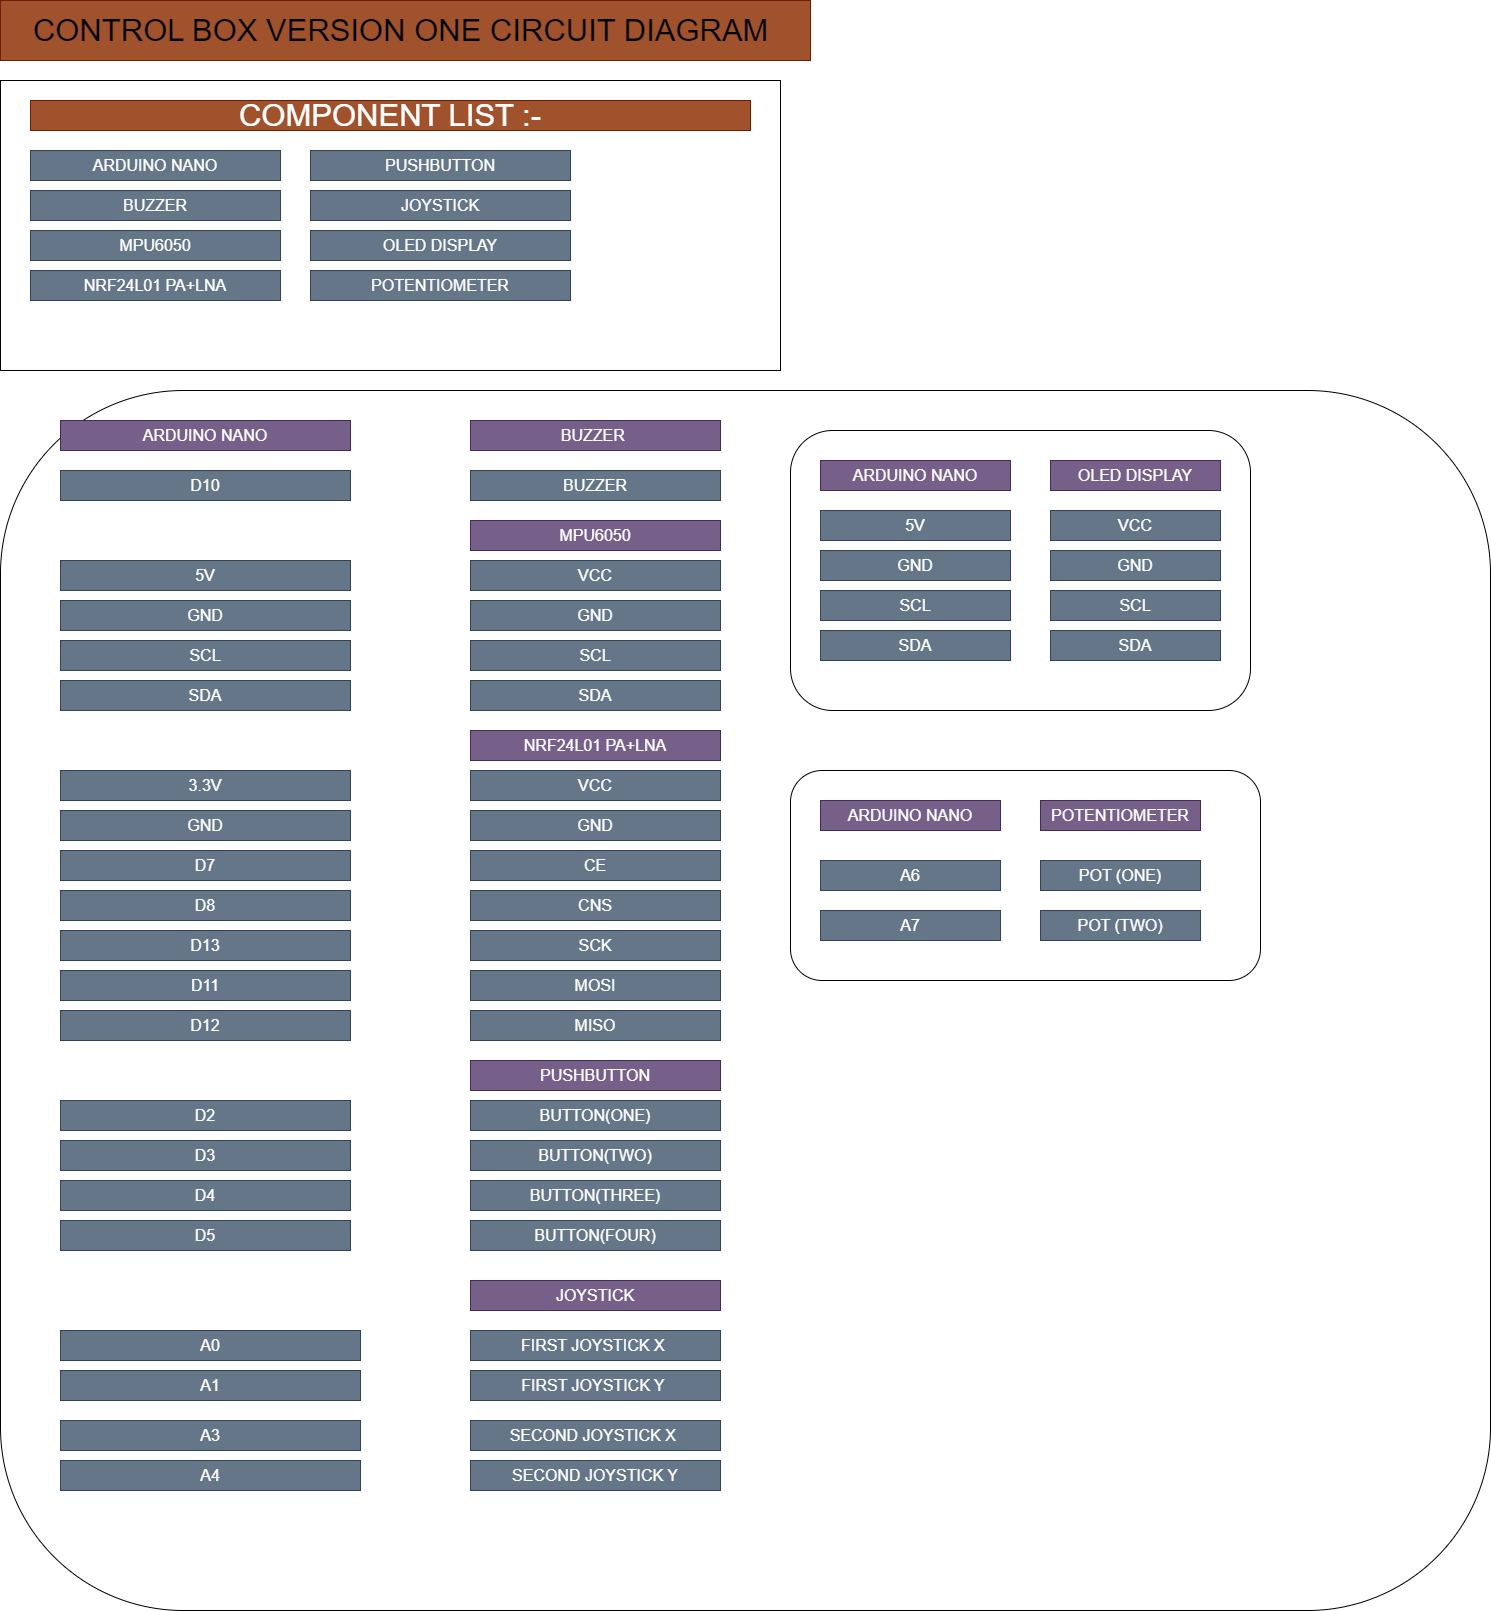

The diagram above was exported from draw.io. Its source (the exported page's mxGraphModel, read from the mxfile embedded in the PNG):
<mxGraphModel dx="1064" dy="779" grid="1" gridSize="10" guides="1" tooltips="1" connect="1" arrows="1" fold="1" page="1" pageScale="1" pageWidth="1100" pageHeight="1700" math="0" shadow="0">
  <root>
    <mxCell id="0" />
    <mxCell id="1" parent="0" />
    <mxCell id="2" value="" style="rounded=0;whiteSpace=wrap;html=1;fillColor=#a0522d;fontColor=#ffffff;strokeColor=#6D1F00;" parent="1" vertex="1">
      <mxGeometry x="20" y="10" width="810" height="60" as="geometry" />
    </mxCell>
    <mxCell id="3" value="CONTROL BOX VERSION ONE CIRCUIT DIAGRAM&amp;nbsp;" style="text;html=1;strokeColor=none;fillColor=none;align=center;verticalAlign=middle;whiteSpace=wrap;rounded=0;fontSize=31;" parent="1" vertex="1">
      <mxGeometry x="40" y="25" width="770" height="30" as="geometry" />
    </mxCell>
    <mxCell id="4" value="" style="rounded=0;whiteSpace=wrap;html=1;fontSize=31;" parent="1" vertex="1">
      <mxGeometry x="20" y="90" width="780" height="290" as="geometry" />
    </mxCell>
    <mxCell id="5" value="COMPONENT LIST :-" style="text;html=1;strokeColor=#6D1F00;fillColor=#a0522d;align=center;verticalAlign=middle;whiteSpace=wrap;rounded=0;fontSize=31;fontColor=#ffffff;" parent="1" vertex="1">
      <mxGeometry x="50" y="110" width="720" height="30" as="geometry" />
    </mxCell>
    <mxCell id="6" value="ARDUINO NANO" style="text;html=1;strokeColor=#314354;fillColor=#647687;align=center;verticalAlign=middle;whiteSpace=wrap;rounded=0;fontSize=16;fontColor=#ffffff;" parent="1" vertex="1">
      <mxGeometry x="50" y="160" width="250" height="30" as="geometry" />
    </mxCell>
    <mxCell id="7" value="BUZZER" style="text;html=1;strokeColor=#314354;fillColor=#647687;align=center;verticalAlign=middle;whiteSpace=wrap;rounded=0;fontSize=16;fontColor=#ffffff;" parent="1" vertex="1">
      <mxGeometry x="50" y="200" width="250" height="30" as="geometry" />
    </mxCell>
    <mxCell id="8" value="MPU6050" style="text;html=1;strokeColor=#314354;fillColor=#647687;align=center;verticalAlign=middle;whiteSpace=wrap;rounded=0;fontSize=16;fontColor=#ffffff;" parent="1" vertex="1">
      <mxGeometry x="50" y="240" width="250" height="30" as="geometry" />
    </mxCell>
    <mxCell id="9" value="NRF24L01 PA+LNA" style="text;html=1;strokeColor=#314354;fillColor=#647687;align=center;verticalAlign=middle;whiteSpace=wrap;rounded=0;fontSize=16;fontColor=#ffffff;" parent="1" vertex="1">
      <mxGeometry x="50" y="280" width="250" height="30" as="geometry" />
    </mxCell>
    <mxCell id="10" value="PUSHBUTTON" style="text;html=1;strokeColor=#314354;fillColor=#647687;align=center;verticalAlign=middle;whiteSpace=wrap;rounded=0;fontSize=16;fontColor=#ffffff;" parent="1" vertex="1">
      <mxGeometry x="330" y="160" width="260" height="30" as="geometry" />
    </mxCell>
    <mxCell id="11" value="JOYSTICK" style="text;html=1;strokeColor=#314354;fillColor=#647687;align=center;verticalAlign=middle;whiteSpace=wrap;rounded=0;fontSize=16;fontColor=#ffffff;" parent="1" vertex="1">
      <mxGeometry x="330" y="200" width="260" height="30" as="geometry" />
    </mxCell>
    <mxCell id="12" value="OLED DISPLAY" style="text;html=1;strokeColor=#314354;fillColor=#647687;align=center;verticalAlign=middle;whiteSpace=wrap;rounded=0;fontSize=16;fontColor=#ffffff;" parent="1" vertex="1">
      <mxGeometry x="330" y="240" width="260" height="30" as="geometry" />
    </mxCell>
    <mxCell id="13" value="POTENTIOMETER" style="text;html=1;strokeColor=#314354;fillColor=#647687;align=center;verticalAlign=middle;whiteSpace=wrap;rounded=0;fontSize=16;fontColor=#ffffff;" parent="1" vertex="1">
      <mxGeometry x="330" y="280" width="260" height="30" as="geometry" />
    </mxCell>
    <mxCell id="14" value="" style="rounded=1;whiteSpace=wrap;html=1;fontSize=16;" parent="1" vertex="1">
      <mxGeometry x="20" y="400" width="1490" height="1220" as="geometry" />
    </mxCell>
    <mxCell id="15" value="ARDUINO NANO" style="text;html=1;strokeColor=#432D57;fillColor=#76608a;align=center;verticalAlign=middle;whiteSpace=wrap;rounded=0;fontSize=16;fontColor=#ffffff;" parent="1" vertex="1">
      <mxGeometry x="80" y="430" width="290" height="30" as="geometry" />
    </mxCell>
    <mxCell id="16" value="BUZZER&amp;nbsp;" style="text;html=1;strokeColor=#432D57;fillColor=#76608a;align=center;verticalAlign=middle;whiteSpace=wrap;rounded=0;fontSize=16;fontColor=#ffffff;" parent="1" vertex="1">
      <mxGeometry x="490" y="430" width="250" height="30" as="geometry" />
    </mxCell>
    <mxCell id="17" value="BUZZER" style="text;html=1;strokeColor=#314354;fillColor=#647687;align=center;verticalAlign=middle;whiteSpace=wrap;rounded=0;fontSize=16;fontColor=#ffffff;" parent="1" vertex="1">
      <mxGeometry x="490" y="480" width="250" height="30" as="geometry" />
    </mxCell>
    <mxCell id="18" value="D10" style="text;html=1;strokeColor=#314354;fillColor=#647687;align=center;verticalAlign=middle;whiteSpace=wrap;rounded=0;fontSize=16;fontColor=#ffffff;" parent="1" vertex="1">
      <mxGeometry x="80" y="480" width="290" height="30" as="geometry" />
    </mxCell>
    <mxCell id="19" value="MPU6050" style="text;html=1;strokeColor=#432D57;fillColor=#76608a;align=center;verticalAlign=middle;whiteSpace=wrap;rounded=0;fontSize=16;fontColor=#ffffff;" parent="1" vertex="1">
      <mxGeometry x="490" y="530" width="250" height="30" as="geometry" />
    </mxCell>
    <mxCell id="20" value="VCC" style="text;html=1;strokeColor=#314354;fillColor=#647687;align=center;verticalAlign=middle;whiteSpace=wrap;rounded=0;fontSize=16;fontColor=#ffffff;" parent="1" vertex="1">
      <mxGeometry x="490" y="570" width="250" height="30" as="geometry" />
    </mxCell>
    <mxCell id="21" value="GND" style="text;html=1;strokeColor=#314354;fillColor=#647687;align=center;verticalAlign=middle;whiteSpace=wrap;rounded=0;fontSize=16;fontColor=#ffffff;" parent="1" vertex="1">
      <mxGeometry x="490" y="610" width="250" height="30" as="geometry" />
    </mxCell>
    <mxCell id="22" value="SCL" style="text;html=1;strokeColor=#314354;fillColor=#647687;align=center;verticalAlign=middle;whiteSpace=wrap;rounded=0;fontSize=16;fontColor=#ffffff;" parent="1" vertex="1">
      <mxGeometry x="490" y="650" width="250" height="30" as="geometry" />
    </mxCell>
    <mxCell id="23" value="SDA" style="text;html=1;strokeColor=#314354;fillColor=#647687;align=center;verticalAlign=middle;whiteSpace=wrap;rounded=0;fontSize=16;fontColor=#ffffff;" parent="1" vertex="1">
      <mxGeometry x="490" y="690" width="250" height="30" as="geometry" />
    </mxCell>
    <mxCell id="24" value="5V" style="text;html=1;strokeColor=#314354;fillColor=#647687;align=center;verticalAlign=middle;whiteSpace=wrap;rounded=0;fontSize=16;fontColor=#ffffff;" parent="1" vertex="1">
      <mxGeometry x="80" y="570" width="290" height="30" as="geometry" />
    </mxCell>
    <mxCell id="25" value="GND" style="text;html=1;strokeColor=#314354;fillColor=#647687;align=center;verticalAlign=middle;whiteSpace=wrap;rounded=0;fontSize=16;fontColor=#ffffff;" parent="1" vertex="1">
      <mxGeometry x="80" y="610" width="290" height="30" as="geometry" />
    </mxCell>
    <mxCell id="26" value="SCL" style="text;html=1;strokeColor=#314354;fillColor=#647687;align=center;verticalAlign=middle;whiteSpace=wrap;rounded=0;fontSize=16;fontColor=#ffffff;" parent="1" vertex="1">
      <mxGeometry x="80" y="650" width="290" height="30" as="geometry" />
    </mxCell>
    <mxCell id="27" value="SDA" style="text;html=1;strokeColor=#314354;fillColor=#647687;align=center;verticalAlign=middle;whiteSpace=wrap;rounded=0;fontSize=16;fontColor=#ffffff;" parent="1" vertex="1">
      <mxGeometry x="80" y="690" width="290" height="30" as="geometry" />
    </mxCell>
    <mxCell id="28" value="NRF24L01 PA+LNA" style="text;html=1;strokeColor=#432D57;fillColor=#76608a;align=center;verticalAlign=middle;whiteSpace=wrap;rounded=0;fontSize=16;fontColor=#ffffff;" parent="1" vertex="1">
      <mxGeometry x="490" y="740" width="250" height="30" as="geometry" />
    </mxCell>
    <mxCell id="29" value="VCC" style="text;html=1;strokeColor=#314354;fillColor=#647687;align=center;verticalAlign=middle;whiteSpace=wrap;rounded=0;fontSize=16;fontColor=#ffffff;" parent="1" vertex="1">
      <mxGeometry x="490" y="780" width="250" height="30" as="geometry" />
    </mxCell>
    <mxCell id="30" value="GND" style="text;html=1;strokeColor=#314354;fillColor=#647687;align=center;verticalAlign=middle;whiteSpace=wrap;rounded=0;fontSize=16;fontColor=#ffffff;" parent="1" vertex="1">
      <mxGeometry x="490" y="820" width="250" height="30" as="geometry" />
    </mxCell>
    <mxCell id="31" value="CE" style="text;html=1;strokeColor=#314354;fillColor=#647687;align=center;verticalAlign=middle;whiteSpace=wrap;rounded=0;fontSize=16;fontColor=#ffffff;" parent="1" vertex="1">
      <mxGeometry x="490" y="860" width="250" height="30" as="geometry" />
    </mxCell>
    <mxCell id="32" value="CNS" style="text;html=1;strokeColor=#314354;fillColor=#647687;align=center;verticalAlign=middle;whiteSpace=wrap;rounded=0;fontSize=16;fontColor=#ffffff;" parent="1" vertex="1">
      <mxGeometry x="490" y="900" width="250" height="30" as="geometry" />
    </mxCell>
    <mxCell id="33" value="SCK" style="text;html=1;strokeColor=#314354;fillColor=#647687;align=center;verticalAlign=middle;whiteSpace=wrap;rounded=0;fontSize=16;fontColor=#ffffff;" parent="1" vertex="1">
      <mxGeometry x="490" y="940" width="250" height="30" as="geometry" />
    </mxCell>
    <mxCell id="34" value="MOSI" style="text;html=1;strokeColor=#314354;fillColor=#647687;align=center;verticalAlign=middle;whiteSpace=wrap;rounded=0;fontSize=16;fontColor=#ffffff;" parent="1" vertex="1">
      <mxGeometry x="490" y="980" width="250" height="30" as="geometry" />
    </mxCell>
    <mxCell id="35" value="MISO" style="text;html=1;strokeColor=#314354;fillColor=#647687;align=center;verticalAlign=middle;whiteSpace=wrap;rounded=0;fontSize=16;fontColor=#ffffff;" parent="1" vertex="1">
      <mxGeometry x="490" y="1020" width="250" height="30" as="geometry" />
    </mxCell>
    <mxCell id="36" value="3.3V" style="text;html=1;strokeColor=#314354;fillColor=#647687;align=center;verticalAlign=middle;whiteSpace=wrap;rounded=0;fontSize=16;fontColor=#ffffff;" parent="1" vertex="1">
      <mxGeometry x="80" y="780" width="290" height="30" as="geometry" />
    </mxCell>
    <mxCell id="37" value="GND" style="text;html=1;strokeColor=#314354;fillColor=#647687;align=center;verticalAlign=middle;whiteSpace=wrap;rounded=0;fontSize=16;fontColor=#ffffff;" parent="1" vertex="1">
      <mxGeometry x="80" y="820" width="290" height="30" as="geometry" />
    </mxCell>
    <mxCell id="38" value="D7" style="text;html=1;strokeColor=#314354;fillColor=#647687;align=center;verticalAlign=middle;whiteSpace=wrap;rounded=0;fontSize=16;fontColor=#ffffff;" parent="1" vertex="1">
      <mxGeometry x="80" y="860" width="290" height="30" as="geometry" />
    </mxCell>
    <mxCell id="39" value="D8" style="text;html=1;strokeColor=#314354;fillColor=#647687;align=center;verticalAlign=middle;whiteSpace=wrap;rounded=0;fontSize=16;fontColor=#ffffff;" parent="1" vertex="1">
      <mxGeometry x="80" y="900" width="290" height="30" as="geometry" />
    </mxCell>
    <mxCell id="40" value="D13" style="text;html=1;strokeColor=#314354;fillColor=#647687;align=center;verticalAlign=middle;whiteSpace=wrap;rounded=0;fontSize=16;fontColor=#ffffff;" parent="1" vertex="1">
      <mxGeometry x="80" y="940" width="290" height="30" as="geometry" />
    </mxCell>
    <mxCell id="41" value="D11" style="text;html=1;strokeColor=#314354;fillColor=#647687;align=center;verticalAlign=middle;whiteSpace=wrap;rounded=0;fontSize=16;fontColor=#ffffff;" parent="1" vertex="1">
      <mxGeometry x="80" y="980" width="290" height="30" as="geometry" />
    </mxCell>
    <mxCell id="42" value="D12" style="text;html=1;strokeColor=#314354;fillColor=#647687;align=center;verticalAlign=middle;whiteSpace=wrap;rounded=0;fontSize=16;fontColor=#ffffff;" parent="1" vertex="1">
      <mxGeometry x="80" y="1020" width="290" height="30" as="geometry" />
    </mxCell>
    <mxCell id="43" value="PUSHBUTTON" style="text;html=1;strokeColor=#432D57;fillColor=#76608a;align=center;verticalAlign=middle;whiteSpace=wrap;rounded=0;fontSize=16;fontColor=#ffffff;" parent="1" vertex="1">
      <mxGeometry x="490" y="1070" width="250" height="30" as="geometry" />
    </mxCell>
    <mxCell id="44" value="BUTTON(ONE)" style="text;html=1;strokeColor=#314354;fillColor=#647687;align=center;verticalAlign=middle;whiteSpace=wrap;rounded=0;fontSize=16;fontColor=#ffffff;" parent="1" vertex="1">
      <mxGeometry x="490" y="1110" width="250" height="30" as="geometry" />
    </mxCell>
    <mxCell id="45" value="BUTTON(TWO)" style="text;html=1;strokeColor=#314354;fillColor=#647687;align=center;verticalAlign=middle;whiteSpace=wrap;rounded=0;fontSize=16;fontColor=#ffffff;" parent="1" vertex="1">
      <mxGeometry x="490" y="1150" width="250" height="30" as="geometry" />
    </mxCell>
    <mxCell id="48" value="BUTTON(THREE)" style="text;html=1;strokeColor=#314354;fillColor=#647687;align=center;verticalAlign=middle;whiteSpace=wrap;rounded=0;fontSize=16;fontColor=#ffffff;" parent="1" vertex="1">
      <mxGeometry x="490" y="1190" width="250" height="30" as="geometry" />
    </mxCell>
    <mxCell id="49" value="BUTTON(FOUR)" style="text;html=1;strokeColor=#314354;fillColor=#647687;align=center;verticalAlign=middle;whiteSpace=wrap;rounded=0;fontSize=16;fontColor=#ffffff;" parent="1" vertex="1">
      <mxGeometry x="490" y="1230" width="250" height="30" as="geometry" />
    </mxCell>
    <mxCell id="50" value="D2" style="text;html=1;strokeColor=#314354;fillColor=#647687;align=center;verticalAlign=middle;whiteSpace=wrap;rounded=0;fontSize=16;fontColor=#ffffff;" parent="1" vertex="1">
      <mxGeometry x="80" y="1110" width="290" height="30" as="geometry" />
    </mxCell>
    <mxCell id="51" value="D3" style="text;html=1;strokeColor=#314354;fillColor=#647687;align=center;verticalAlign=middle;whiteSpace=wrap;rounded=0;fontSize=16;fontColor=#ffffff;" parent="1" vertex="1">
      <mxGeometry x="80" y="1150" width="290" height="30" as="geometry" />
    </mxCell>
    <mxCell id="52" value="D4" style="text;html=1;strokeColor=#314354;fillColor=#647687;align=center;verticalAlign=middle;whiteSpace=wrap;rounded=0;fontSize=16;fontColor=#ffffff;" parent="1" vertex="1">
      <mxGeometry x="80" y="1190" width="290" height="30" as="geometry" />
    </mxCell>
    <mxCell id="53" value="D5" style="text;html=1;strokeColor=#314354;fillColor=#647687;align=center;verticalAlign=middle;whiteSpace=wrap;rounded=0;fontSize=16;fontColor=#ffffff;" parent="1" vertex="1">
      <mxGeometry x="80" y="1230" width="290" height="30" as="geometry" />
    </mxCell>
    <mxCell id="55" value="JOYSTICK" style="text;html=1;strokeColor=#432D57;fillColor=#76608a;align=center;verticalAlign=middle;whiteSpace=wrap;rounded=0;fontSize=16;fontColor=#ffffff;" parent="1" vertex="1">
      <mxGeometry x="490" y="1290" width="250" height="30" as="geometry" />
    </mxCell>
    <mxCell id="56" value="FIRST JOYSTICK X&amp;nbsp;" style="text;html=1;strokeColor=#314354;fillColor=#647687;align=center;verticalAlign=middle;whiteSpace=wrap;rounded=0;fontSize=16;fontColor=#ffffff;" parent="1" vertex="1">
      <mxGeometry x="490" y="1340" width="250" height="30" as="geometry" />
    </mxCell>
    <mxCell id="59" value="FIRST JOYSTICK Y&amp;nbsp;" style="text;html=1;strokeColor=#314354;fillColor=#647687;align=center;verticalAlign=middle;whiteSpace=wrap;rounded=0;fontSize=16;fontColor=#ffffff;" parent="1" vertex="1">
      <mxGeometry x="490" y="1380" width="250" height="30" as="geometry" />
    </mxCell>
    <mxCell id="60" value="SECOND JOYSTICK X&amp;nbsp;" style="text;html=1;strokeColor=#314354;fillColor=#647687;align=center;verticalAlign=middle;whiteSpace=wrap;rounded=0;fontSize=16;fontColor=#ffffff;" parent="1" vertex="1">
      <mxGeometry x="490" y="1430" width="250" height="30" as="geometry" />
    </mxCell>
    <mxCell id="63" value="SECOND JOYSTICK Y" style="text;html=1;strokeColor=#314354;fillColor=#647687;align=center;verticalAlign=middle;whiteSpace=wrap;rounded=0;fontSize=16;fontColor=#ffffff;" parent="1" vertex="1">
      <mxGeometry x="490" y="1470" width="250" height="30" as="geometry" />
    </mxCell>
    <mxCell id="64" value="A0" style="text;html=1;strokeColor=#314354;fillColor=#647687;align=center;verticalAlign=middle;whiteSpace=wrap;rounded=0;fontSize=16;fontColor=#ffffff;" parent="1" vertex="1">
      <mxGeometry x="80" y="1340" width="300" height="30" as="geometry" />
    </mxCell>
    <mxCell id="65" value="A1" style="text;html=1;strokeColor=#314354;fillColor=#647687;align=center;verticalAlign=middle;whiteSpace=wrap;rounded=0;fontSize=16;fontColor=#ffffff;" parent="1" vertex="1">
      <mxGeometry x="80" y="1380" width="300" height="30" as="geometry" />
    </mxCell>
    <mxCell id="66" value="A3" style="text;html=1;strokeColor=#314354;fillColor=#647687;align=center;verticalAlign=middle;whiteSpace=wrap;rounded=0;fontSize=16;fontColor=#ffffff;" parent="1" vertex="1">
      <mxGeometry x="80" y="1430" width="300" height="30" as="geometry" />
    </mxCell>
    <mxCell id="67" value="A4" style="text;html=1;strokeColor=#314354;fillColor=#647687;align=center;verticalAlign=middle;whiteSpace=wrap;rounded=0;fontSize=16;fontColor=#ffffff;" parent="1" vertex="1">
      <mxGeometry x="80" y="1470" width="300" height="30" as="geometry" />
    </mxCell>
    <mxCell id="68" value="" style="rounded=1;whiteSpace=wrap;html=1;fontSize=16;" parent="1" vertex="1">
      <mxGeometry x="810" y="440" width="460" height="280" as="geometry" />
    </mxCell>
    <mxCell id="69" value="ARDUINO NANO" style="text;html=1;strokeColor=#432D57;fillColor=#76608a;align=center;verticalAlign=middle;whiteSpace=wrap;rounded=0;fontSize=16;fontColor=#ffffff;" parent="1" vertex="1">
      <mxGeometry x="840" y="470" width="190" height="30" as="geometry" />
    </mxCell>
    <mxCell id="70" value="OLED DISPLAY" style="text;html=1;strokeColor=#432D57;fillColor=#76608a;align=center;verticalAlign=middle;whiteSpace=wrap;rounded=0;fontSize=16;fontColor=#ffffff;" parent="1" vertex="1">
      <mxGeometry x="1070" y="470" width="170" height="30" as="geometry" />
    </mxCell>
    <mxCell id="71" value="VCC" style="text;html=1;strokeColor=#314354;fillColor=#647687;align=center;verticalAlign=middle;whiteSpace=wrap;rounded=0;fontSize=16;fontColor=#ffffff;" parent="1" vertex="1">
      <mxGeometry x="1070" y="520" width="170" height="30" as="geometry" />
    </mxCell>
    <mxCell id="72" value="GND" style="text;html=1;strokeColor=#314354;fillColor=#647687;align=center;verticalAlign=middle;whiteSpace=wrap;rounded=0;fontSize=16;fontColor=#ffffff;" parent="1" vertex="1">
      <mxGeometry x="1070" y="560" width="170" height="30" as="geometry" />
    </mxCell>
    <mxCell id="73" value="SCL" style="text;html=1;strokeColor=#314354;fillColor=#647687;align=center;verticalAlign=middle;whiteSpace=wrap;rounded=0;fontSize=16;fontColor=#ffffff;" parent="1" vertex="1">
      <mxGeometry x="1070" y="600" width="170" height="30" as="geometry" />
    </mxCell>
    <mxCell id="74" value="SDA" style="text;html=1;strokeColor=#314354;fillColor=#647687;align=center;verticalAlign=middle;whiteSpace=wrap;rounded=0;fontSize=16;fontColor=#ffffff;" parent="1" vertex="1">
      <mxGeometry x="1070" y="640" width="170" height="30" as="geometry" />
    </mxCell>
    <mxCell id="75" value="5V" style="text;html=1;strokeColor=#314354;fillColor=#647687;align=center;verticalAlign=middle;whiteSpace=wrap;rounded=0;fontSize=16;fontColor=#ffffff;" parent="1" vertex="1">
      <mxGeometry x="840" y="520" width="190" height="30" as="geometry" />
    </mxCell>
    <mxCell id="76" value="GND" style="text;html=1;strokeColor=#314354;fillColor=#647687;align=center;verticalAlign=middle;whiteSpace=wrap;rounded=0;fontSize=16;fontColor=#ffffff;" parent="1" vertex="1">
      <mxGeometry x="840" y="560" width="190" height="30" as="geometry" />
    </mxCell>
    <mxCell id="77" value="SCL" style="text;html=1;strokeColor=#314354;fillColor=#647687;align=center;verticalAlign=middle;whiteSpace=wrap;rounded=0;fontSize=16;fontColor=#ffffff;" parent="1" vertex="1">
      <mxGeometry x="840" y="600" width="190" height="30" as="geometry" />
    </mxCell>
    <mxCell id="78" value="SDA" style="text;html=1;strokeColor=#314354;fillColor=#647687;align=center;verticalAlign=middle;whiteSpace=wrap;rounded=0;fontSize=16;fontColor=#ffffff;" parent="1" vertex="1">
      <mxGeometry x="840" y="640" width="190" height="30" as="geometry" />
    </mxCell>
    <mxCell id="79" value="" style="rounded=1;whiteSpace=wrap;html=1;fontSize=16;" parent="1" vertex="1">
      <mxGeometry x="810" y="780" width="470" height="210" as="geometry" />
    </mxCell>
    <mxCell id="80" value="ARDUINO NANO" style="text;html=1;strokeColor=#432D57;fillColor=#76608a;align=center;verticalAlign=middle;whiteSpace=wrap;rounded=0;fontSize=16;fontColor=#ffffff;" parent="1" vertex="1">
      <mxGeometry x="840" y="810" width="180" height="30" as="geometry" />
    </mxCell>
    <mxCell id="81" value="POTENTIOMETER" style="text;html=1;strokeColor=#432D57;fillColor=#76608a;align=center;verticalAlign=middle;whiteSpace=wrap;rounded=0;fontSize=16;fontColor=#ffffff;" parent="1" vertex="1">
      <mxGeometry x="1060" y="810" width="160" height="30" as="geometry" />
    </mxCell>
    <mxCell id="83" value="POT (ONE)" style="text;html=1;strokeColor=#314354;fillColor=#647687;align=center;verticalAlign=middle;whiteSpace=wrap;rounded=0;fontSize=16;fontColor=#ffffff;" parent="1" vertex="1">
      <mxGeometry x="1060" y="870" width="160" height="30" as="geometry" />
    </mxCell>
    <mxCell id="84" value="POT (TWO)" style="text;html=1;strokeColor=#314354;fillColor=#647687;align=center;verticalAlign=middle;whiteSpace=wrap;rounded=0;fontSize=16;fontColor=#ffffff;" parent="1" vertex="1">
      <mxGeometry x="1060" y="920" width="160" height="30" as="geometry" />
    </mxCell>
    <mxCell id="85" value="A6" style="text;html=1;strokeColor=#314354;fillColor=#647687;align=center;verticalAlign=middle;whiteSpace=wrap;rounded=0;fontSize=16;fontColor=#ffffff;" parent="1" vertex="1">
      <mxGeometry x="840" y="870" width="180" height="30" as="geometry" />
    </mxCell>
    <mxCell id="86" value="A7" style="text;html=1;strokeColor=#314354;fillColor=#647687;align=center;verticalAlign=middle;whiteSpace=wrap;rounded=0;fontSize=16;fontColor=#ffffff;" parent="1" vertex="1">
      <mxGeometry x="840" y="920" width="180" height="30" as="geometry" />
    </mxCell>
  </root>
</mxGraphModel>